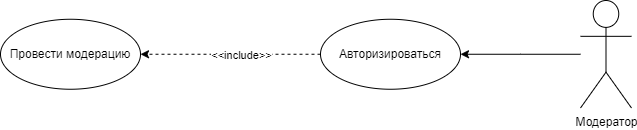

The diagram above was exported from draw.io. Its source (the exported page's mxGraphModel, read from the mxfile embedded in the PNG):
<mxGraphModel dx="1687" dy="918" grid="1" gridSize="10" guides="1" tooltips="1" connect="1" arrows="1" fold="1" page="1" pageScale="1" pageWidth="827" pageHeight="1169" math="0" shadow="0">
  <root>
    <mxCell id="0" />
    <mxCell id="1" parent="0" />
    <mxCell id="zIpi5e3cR-h9gELXflxs-1" style="edgeStyle=orthogonalEdgeStyle;rounded=0;orthogonalLoop=1;jettySize=auto;html=1;entryX=1;entryY=0.5;entryDx=0;entryDy=0;" edge="1" parent="1" source="zIpi5e3cR-h9gELXflxs-2" target="zIpi5e3cR-h9gELXflxs-5">
      <mxGeometry relative="1" as="geometry" />
    </mxCell>
    <mxCell id="zIpi5e3cR-h9gELXflxs-2" value="Модератор" style="shape=umlActor;verticalLabelPosition=bottom;verticalAlign=top;html=1;" vertex="1" parent="1">
      <mxGeometry x="1150" y="400" width="51" height="107.5" as="geometry" />
    </mxCell>
    <mxCell id="zIpi5e3cR-h9gELXflxs-3" style="edgeStyle=orthogonalEdgeStyle;rounded=0;orthogonalLoop=1;jettySize=auto;html=1;dashed=1;" edge="1" parent="1" source="zIpi5e3cR-h9gELXflxs-5" target="zIpi5e3cR-h9gELXflxs-6">
      <mxGeometry relative="1" as="geometry">
        <mxPoint x="690" y="630" as="targetPoint" />
      </mxGeometry>
    </mxCell>
    <mxCell id="zIpi5e3cR-h9gELXflxs-4" value="&amp;lt;&amp;lt;include&amp;gt;&amp;gt;" style="edgeLabel;html=1;align=center;verticalAlign=middle;resizable=0;points=[];" vertex="1" connectable="0" parent="zIpi5e3cR-h9gELXflxs-3">
      <mxGeometry x="-0.1051" y="1" relative="1" as="geometry">
        <mxPoint as="offset" />
      </mxGeometry>
    </mxCell>
    <mxCell id="zIpi5e3cR-h9gELXflxs-5" value="Авторизироваться" style="ellipse;whiteSpace=wrap;html=1;" vertex="1" parent="1">
      <mxGeometry x="890" y="418.75" width="140" height="70" as="geometry" />
    </mxCell>
    <mxCell id="zIpi5e3cR-h9gELXflxs-6" value="Провести модерацию" style="ellipse;whiteSpace=wrap;html=1;" vertex="1" parent="1">
      <mxGeometry x="570" y="418.75" width="140" height="70" as="geometry" />
    </mxCell>
  </root>
</mxGraphModel>